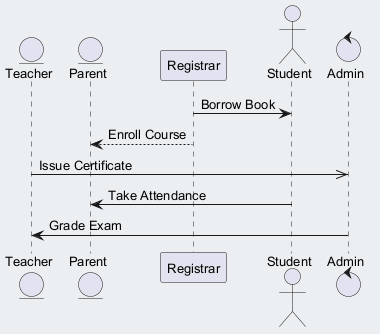

The diagram above was rendered by PlantUML. Its source (embedded in the PNG):
@startuml
skinparam backgroundColor #ECEFF1
skinparam classBackgroundColor #FFFFFF
skinparam classBorderColor #455A64
skinparam defaultFontSize 13
entity "Teacher" as T
entity "Parent" as P
participant "Registrar" as R
actor "Student" as S
control "Admin" as A
R -> S : Borrow Book
R --> P : Enroll Course
T ->> A : Issue Certificate
S -> P : Take Attendance
A -> T : Grade Exam
@enduml